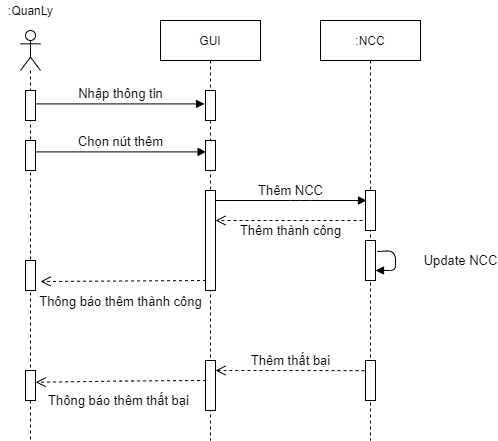

The diagram above was exported from draw.io. Its source (the exported page's mxGraphModel, read from the mxfile embedded in the PNG):
<mxGraphModel dx="1038" dy="5167" grid="1" gridSize="10" guides="1" tooltips="1" connect="1" arrows="1" fold="1" page="1" pageScale="1" pageWidth="827" pageHeight="1169" math="0" shadow="0">
  <root>
    <mxCell id="R03B9YF5S4LRKiwxgI4K-0" />
    <mxCell id="R03B9YF5S4LRKiwxgI4K-1" parent="R03B9YF5S4LRKiwxgI4K-0" />
    <mxCell id="435ECxSyAPMTdwLlVTUL-23" value="" style="shape=umlLifeline;participant=umlActor;perimeter=lifelinePerimeter;whiteSpace=wrap;html=1;container=1;collapsible=0;recursiveResize=0;verticalAlign=top;spacingTop=36;outlineConnect=0;size=40;" parent="R03B9YF5S4LRKiwxgI4K-1" vertex="1">
      <mxGeometry x="180" y="-4560" width="20" height="410" as="geometry" />
    </mxCell>
    <mxCell id="435ECxSyAPMTdwLlVTUL-24" value="" style="html=1;points=[];perimeter=orthogonalPerimeter;" parent="435ECxSyAPMTdwLlVTUL-23" vertex="1">
      <mxGeometry x="5" y="60" width="10" height="30" as="geometry" />
    </mxCell>
    <mxCell id="435ECxSyAPMTdwLlVTUL-25" value="" style="html=1;points=[];perimeter=orthogonalPerimeter;" parent="435ECxSyAPMTdwLlVTUL-23" vertex="1">
      <mxGeometry x="5" y="110" width="10" height="30" as="geometry" />
    </mxCell>
    <mxCell id="435ECxSyAPMTdwLlVTUL-26" value="" style="html=1;points=[];perimeter=orthogonalPerimeter;" parent="435ECxSyAPMTdwLlVTUL-23" vertex="1">
      <mxGeometry x="5" y="230" width="10" height="30" as="geometry" />
    </mxCell>
    <mxCell id="435ECxSyAPMTdwLlVTUL-27" value="" style="html=1;points=[];perimeter=orthogonalPerimeter;" parent="435ECxSyAPMTdwLlVTUL-23" vertex="1">
      <mxGeometry x="5" y="340" width="10" height="30" as="geometry" />
    </mxCell>
    <mxCell id="435ECxSyAPMTdwLlVTUL-28" value=":QuanLy" style="text;html=1;resizable=0;autosize=1;align=center;verticalAlign=middle;points=[];fillColor=none;strokeColor=none;rounded=0;" parent="R03B9YF5S4LRKiwxgI4K-1" vertex="1">
      <mxGeometry x="160" y="-4590" width="60" height="20" as="geometry" />
    </mxCell>
    <mxCell id="435ECxSyAPMTdwLlVTUL-29" value="&lt;font style=&quot;font-size: 13px&quot;&gt;Nhập thông tin&lt;/font&gt;" style="html=1;verticalAlign=bottom;endArrow=block;entryX=-0.1;entryY=0.447;entryDx=0;entryDy=0;entryPerimeter=0;" parent="R03B9YF5S4LRKiwxgI4K-1" source="435ECxSyAPMTdwLlVTUL-24" target="435ECxSyAPMTdwLlVTUL-32" edge="1">
      <mxGeometry x="0.0059" width="80" relative="1" as="geometry">
        <mxPoint x="200" y="-4390" as="sourcePoint" />
        <mxPoint x="361.79999999999995" y="-4386.59" as="targetPoint" />
        <mxPoint as="offset" />
      </mxGeometry>
    </mxCell>
    <mxCell id="435ECxSyAPMTdwLlVTUL-30" value="&lt;font style=&quot;font-size: 13px&quot;&gt;Chọn nút thêm&lt;br&gt;&lt;/font&gt;" style="html=1;verticalAlign=bottom;endArrow=block;entryX=0.06;entryY=0.38;entryDx=0;entryDy=0;entryPerimeter=0;exitX=1.02;exitY=0.38;exitDx=0;exitDy=0;exitPerimeter=0;" parent="R03B9YF5S4LRKiwxgI4K-1" source="435ECxSyAPMTdwLlVTUL-25" target="435ECxSyAPMTdwLlVTUL-33" edge="1">
      <mxGeometry x="-0.0047" width="80" relative="1" as="geometry">
        <mxPoint x="190" y="-4340" as="sourcePoint" />
        <mxPoint x="361" y="-4338.6" as="targetPoint" />
        <mxPoint as="offset" />
      </mxGeometry>
    </mxCell>
    <mxCell id="435ECxSyAPMTdwLlVTUL-31" value="GUI" style="shape=umlLifeline;perimeter=lifelinePerimeter;whiteSpace=wrap;html=1;container=1;collapsible=0;recursiveResize=0;outlineConnect=0;" parent="R03B9YF5S4LRKiwxgI4K-1" vertex="1">
      <mxGeometry x="320" y="-4570" width="100" height="420" as="geometry" />
    </mxCell>
    <mxCell id="435ECxSyAPMTdwLlVTUL-32" value="" style="html=1;points=[];perimeter=orthogonalPerimeter;" parent="435ECxSyAPMTdwLlVTUL-31" vertex="1">
      <mxGeometry x="45" y="70" width="10" height="30" as="geometry" />
    </mxCell>
    <mxCell id="435ECxSyAPMTdwLlVTUL-33" value="" style="html=1;points=[];perimeter=orthogonalPerimeter;" parent="435ECxSyAPMTdwLlVTUL-31" vertex="1">
      <mxGeometry x="45" y="120" width="10" height="30" as="geometry" />
    </mxCell>
    <mxCell id="435ECxSyAPMTdwLlVTUL-34" value="" style="html=1;points=[];perimeter=orthogonalPerimeter;" parent="435ECxSyAPMTdwLlVTUL-31" vertex="1">
      <mxGeometry x="45" y="170" width="10" height="100" as="geometry" />
    </mxCell>
    <mxCell id="435ECxSyAPMTdwLlVTUL-35" value="" style="html=1;points=[];perimeter=orthogonalPerimeter;" parent="435ECxSyAPMTdwLlVTUL-31" vertex="1">
      <mxGeometry x="45" y="340" width="10" height="50" as="geometry" />
    </mxCell>
    <mxCell id="435ECxSyAPMTdwLlVTUL-36" value=":NCC" style="shape=umlLifeline;perimeter=lifelinePerimeter;whiteSpace=wrap;html=1;container=1;collapsible=0;recursiveResize=0;outlineConnect=0;" parent="R03B9YF5S4LRKiwxgI4K-1" vertex="1">
      <mxGeometry x="480" y="-4570" width="100" height="420" as="geometry" />
    </mxCell>
    <mxCell id="435ECxSyAPMTdwLlVTUL-37" value="" style="html=1;points=[];perimeter=orthogonalPerimeter;" parent="435ECxSyAPMTdwLlVTUL-36" vertex="1">
      <mxGeometry x="45" y="170" width="10" height="40" as="geometry" />
    </mxCell>
    <mxCell id="435ECxSyAPMTdwLlVTUL-38" value="" style="html=1;points=[];perimeter=orthogonalPerimeter;" parent="435ECxSyAPMTdwLlVTUL-36" vertex="1">
      <mxGeometry x="45" y="220" width="10" height="40" as="geometry" />
    </mxCell>
    <mxCell id="435ECxSyAPMTdwLlVTUL-39" value="&lt;font style=&quot;font-size: 13px&quot;&gt;Update NCC&lt;/font&gt;" style="html=1;verticalAlign=bottom;endArrow=block;exitX=1.18;exitY=0.275;exitDx=0;exitDy=0;exitPerimeter=0;" parent="435ECxSyAPMTdwLlVTUL-36" source="435ECxSyAPMTdwLlVTUL-38" target="435ECxSyAPMTdwLlVTUL-38" edge="1">
      <mxGeometry x="0.313" y="-65" width="80" relative="1" as="geometry">
        <mxPoint x="130" y="250" as="sourcePoint" />
        <mxPoint x="170" y="300" as="targetPoint" />
        <mxPoint x="65" y="65" as="offset" />
      </mxGeometry>
    </mxCell>
    <mxCell id="435ECxSyAPMTdwLlVTUL-40" value="" style="html=1;points=[];perimeter=orthogonalPerimeter;" parent="435ECxSyAPMTdwLlVTUL-36" vertex="1">
      <mxGeometry x="45" y="340" width="10" height="40" as="geometry" />
    </mxCell>
    <mxCell id="435ECxSyAPMTdwLlVTUL-41" value="&lt;font style=&quot;font-size: 13px&quot;&gt;Thêm NCC&lt;br&gt;&lt;/font&gt;" style="html=1;verticalAlign=bottom;endArrow=block;" parent="R03B9YF5S4LRKiwxgI4K-1" source="435ECxSyAPMTdwLlVTUL-34" edge="1">
      <mxGeometry x="-0.0047" width="80" relative="1" as="geometry">
        <mxPoint x="400.00000000000006" y="-4390" as="sourcePoint" />
        <mxPoint x="526" y="-4390" as="targetPoint" />
        <mxPoint as="offset" />
        <Array as="points">
          <mxPoint x="460" y="-4390" />
        </Array>
      </mxGeometry>
    </mxCell>
    <mxCell id="435ECxSyAPMTdwLlVTUL-42" value="&lt;font style=&quot;font-size: 13px&quot;&gt;Thêm thành công&lt;/font&gt;" style="html=1;verticalAlign=bottom;endArrow=open;dashed=1;endSize=8;" parent="R03B9YF5S4LRKiwxgI4K-1" target="435ECxSyAPMTdwLlVTUL-34" edge="1">
      <mxGeometry x="-0.0204" y="20" relative="1" as="geometry">
        <mxPoint x="522" y="-4370" as="sourcePoint" />
        <mxPoint x="450" y="-4280" as="targetPoint" />
        <Array as="points">
          <mxPoint x="450" y="-4370" />
        </Array>
        <mxPoint as="offset" />
      </mxGeometry>
    </mxCell>
    <mxCell id="435ECxSyAPMTdwLlVTUL-43" value="&lt;font style=&quot;font-size: 13px&quot;&gt;Thêm thất bại&lt;/font&gt;" style="html=1;verticalAlign=bottom;endArrow=open;dashed=1;endSize=8;exitX=-0.1;exitY=0.255;exitDx=0;exitDy=0;exitPerimeter=0;" parent="R03B9YF5S4LRKiwxgI4K-1" source="435ECxSyAPMTdwLlVTUL-40" target="435ECxSyAPMTdwLlVTUL-35" edge="1">
      <mxGeometry x="-0.0107" relative="1" as="geometry">
        <mxPoint x="467" y="-4240" as="sourcePoint" />
        <mxPoint x="320" y="-4240" as="targetPoint" />
        <Array as="points">
          <mxPoint x="450" y="-4220" />
          <mxPoint x="395" y="-4220" />
        </Array>
        <mxPoint as="offset" />
      </mxGeometry>
    </mxCell>
    <mxCell id="435ECxSyAPMTdwLlVTUL-44" value="&lt;font style=&quot;font-size: 13px&quot;&gt;Thông báo thêm thành công&lt;/font&gt;" style="html=1;verticalAlign=bottom;endArrow=open;dashed=1;endSize=8;exitX=0.06;exitY=0.3;exitDx=0;exitDy=0;exitPerimeter=0;" parent="R03B9YF5S4LRKiwxgI4K-1" edge="1">
      <mxGeometry x="0.036" y="30" relative="1" as="geometry">
        <mxPoint x="365.5999999999999" y="-4310" as="sourcePoint" />
        <mxPoint x="200" y="-4309" as="targetPoint" />
        <Array as="points" />
        <mxPoint as="offset" />
      </mxGeometry>
    </mxCell>
    <mxCell id="435ECxSyAPMTdwLlVTUL-45" value="&lt;font style=&quot;font-size: 13px&quot;&gt;Thông báo thêm thất bại&lt;/font&gt;" style="html=1;verticalAlign=bottom;endArrow=open;dashed=1;endSize=8;exitX=0.06;exitY=0.3;exitDx=0;exitDy=0;exitPerimeter=0;entryX=1.02;entryY=0.393;entryDx=0;entryDy=0;entryPerimeter=0;" parent="R03B9YF5S4LRKiwxgI4K-1" target="435ECxSyAPMTdwLlVTUL-27" edge="1">
      <mxGeometry x="0.0359" y="29" relative="1" as="geometry">
        <mxPoint x="365.5999999999999" y="-4210" as="sourcePoint" />
        <mxPoint x="200" y="-4209" as="targetPoint" />
        <Array as="points">
          <mxPoint x="285" y="-4209.5" />
        </Array>
        <mxPoint as="offset" />
      </mxGeometry>
    </mxCell>
  </root>
</mxGraphModel>